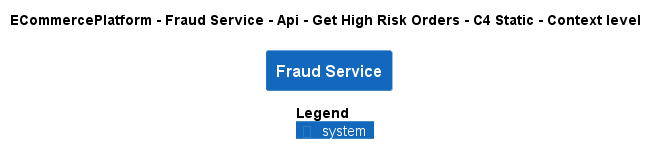

The diagram above was rendered by PlantUML. Its source (embedded in the PNG):
@startuml
!pragma layout smetana
!include ..\..\..\..\..\..\..\.c4s\C4_Context.puml

AddElementTag("c4interflow:lifecycle:new", $bgColor=green, $fontColor=#ffffff, $borderColor=green, $shadowing="False")
AddElementTag("c4interflow:lifecycle:changed", $bgColor=orange, $fontColor=#ffffff, $borderColor=orange, $shadowing="False")
AddElementTag("c4interflow:lifecycle:removed", $bgColor=red, $fontColor=#ffffff, $borderColor=red, $shadowing="False")

AddRelTag("c4interflow:lifecycle:new", $textColor=green, $lineColor=green)
AddRelTag("c4interflow:lifecycle:changed", $textColor=orange, $lineColor=orange)
AddRelTag("c4interflow:lifecycle:removed", $textColor=red, $lineColor=red)

SHOW_PERSON_PORTRAIT()
LAYOUT_TOP_DOWN()

skinparam linetype polyline

title ECommercePlatform - Fraud Service - Api - Get High Risk Orders - C4 Static - Context level

System(ECommercePlatform.SoftwareSystems.FraudService, "Fraud Service", "")



SHOW_LEGEND()
@enduml